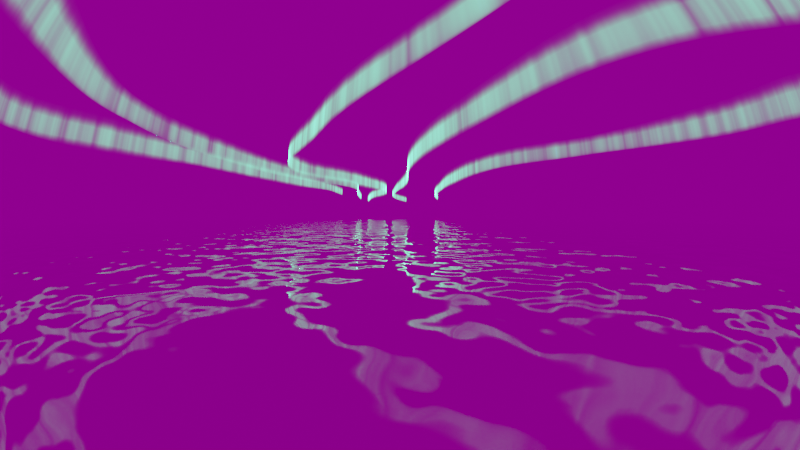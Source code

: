 # Source: scenery.blend  (saved by Blender 3.0.42; exported with 4.5.12 LTS)
import bpy
from mathutils import Matrix  # noqa: F401  (used for matrix-valued properties, if any)

bpy.ops.wm.read_factory_settings(use_empty=True)
scene = bpy.context.scene
scene.name = 'Scene'

# ---- collections
col_collection = bpy.data.collections.new('Collection'); scene.collection.children.link(col_collection)

# ---- images (referenced by path relative to the original .blend; pixels are not part of the script)
import os
ASSET_DIR = os.environ.get("B2B_ASSET_DIR", "")  # directory of the original .blend (textures are referenced by path, not embedded)
HERE = os.path.dirname(os.path.abspath(__file__))  # packed textures are extracted next to this script under _unpacked/

def load_image(name, relpath, width, height, colorspace="sRGB"):
    """Load a texture the original file referenced (path relative to the .blend, or extracted next to this script)."""
    p = next((c for c in (os.path.join(HERE, relpath), os.path.join(ASSET_DIR, relpath)) if relpath and os.path.exists(c)), "")
    if p:
        img = bpy.data.images.load(p, check_existing=True)
        img.name = name
    else:  # same state as the original file: an image datablock whose file is absent (Cycles renders it pink)
        img = bpy.data.images.new(name, width, height)
        img.source = "FILE"
        img.filepath = "//" + (relpath or name)
    img.colorspace_settings.name = colorspace
    return img
img_evening_road_01_4k_exr = load_image('evening_road_01_4k.exr', 'evening_road_01_4k.exr', 1024, 1024, 'Linear Rec.709')
img_starry_night_desert_jpeg = load_image('Starry Night Desert.jpeg', 'Starry Night Desert.jpeg', 1024, 1024, 'sRGB')

# ---- materials (node trees are filled in below, after node groups)
mat_material = bpy.data.materials.new('Material')
mat_material.alpha_threshold = 0.0
mat_material.line_color = (0.0, 0.0, 0.0, 1.0)
mat_material_001 = bpy.data.materials.new('Material.001')

# ---- node groups
ng_geometry_nodes = bpy.data.node_groups.new('Geometry Nodes', 'GeometryNodeTree')
_s = ng_geometry_nodes.interface.new_socket(name='Geometry', in_out='OUTPUT', socket_type='NodeSocketGeometry')
_s = ng_geometry_nodes.interface.new_socket(name='Geometry', in_out='INPUT', socket_type='NodeSocketGeometry')
ng_geometry_nodes.is_modifier = True
_N = ng_geometry_nodes.nodes; _L = ng_geometry_nodes.links
n0 = _N.new('GeometryNodeSetPosition'); n0.name = 'Set Position'; n0.location = (-141, 175)
n1 = _N.new('NodeGroupInput'); n1.name = 'Group Input'; n1.location = (-1570, 110)
n2 = _N.new('GeometryNodeTransform'); n2.name = 'Transform'; n2.location = (-1390, 122)
n2.inputs[3].default_value = (1.0, 1.0, 0.0)
n3 = _N.new('GeometryNodeResampleCurve'); n3.name = 'Resample Curve'; n3.location = (-1170, 155)
n3.keep_last_segment = False
n4 = _N.new('GeometryNodeCurveSplineType'); n4.name = 'Set Spline Type'; n4.location = (-945, 196)
n4.spline_type = 'BEZIER'
n5 = _N.new('GeometryNodeCurveSetHandles'); n5.name = 'Set Handle Type'; n5.location = (-676, 237)
n6 = _N.new('ShaderNodeCombineXYZ'); n6.name = 'Combine XYZ'; n6.location = (-398, -48)
n7 = _N.new('ShaderNodeMath'); n7.name = 'Math.001'; n7.location = (-618, -147)
n7.operation = 'MULTIPLY'
n7.inputs[1].default_value = 3.0
n8 = _N.new('ShaderNodeTexWave'); n8.name = 'Wave Texture'; n8.location = (-853, -93)
n8.inputs[1].default_value = 2.0
n9 = _N.new('ShaderNodeMath'); n9.name = 'Math'; n9.location = (-1063, -205)
n9.operation = 'DIVIDE'
n9.inputs[0].default_value = 0.0
n9.inputs[1].default_value = 2.0
n10 = _N.new('GeometryNodeCurveToMesh'); n10.name = 'Curve to Mesh'; n10.location = (600, 97)
n10.inputs[3].default_value = True
n11 = _N.new('GeometryNodeCurvePrimitiveQuadrilateral'); n11.name = 'Quadrilateral'; n11.location = (385, 7)
n11.inputs[0].default_value = 0.02
n11.inputs[1].default_value = 10.0
n12 = _N.new('GeometryNodeSubdivisionSurface'); n12.name = 'Subdivision Surface'; n12.location = (841, 100)
n12.inputs[1].default_value = 4
n12.inputs[4].default_value = False
n13 = _N.new('NodeGroupOutput'); n13.name = 'Group Output'; n13.location = (1290, 41)
n14 = _N.new('GeometryNodeSetMaterial'); n14.name = 'Set Material'; n14.location = (1070, 107)
n14.inputs[2].default_value = mat_material
n15 = _N.new('GeometryNodeSetCurveRadius'); n15.name = 'Set Curve Radius'; n15.location = (304, 184)
n16 = _N.new('FunctionNodeRandomValue'); n16.name = 'Random Value'; n16.location = (71, 75)
n16.inputs[2].default_value = 0.5
n17 = _N.new('GeometryNodeInputNamedAttribute'); n17.name = 'Named Attribute'; n17.location = (575, 97)
n17.inputs[0].default_value = 'radius'
n18 = _N.new('GeometryNodeSwitch'); n18.name = 'Switch'; n18.location = (575, 97)
n18.input_type = 'FLOAT'
n18.inputs[1].default_value = 1.0
_L.new(n1.outputs[0], n2.inputs[0])
_L.new(n2.outputs[0], n3.inputs[0])
_L.new(n3.outputs[0], n4.inputs[0])
_L.new(n4.outputs[0], n5.inputs[0])
_L.new(n5.outputs[0], n0.inputs[0])
_L.new(n0.outputs[0], n15.inputs[0])
_L.new(n8.outputs[0], n6.inputs[0])
_L.new(n9.outputs[0], n8.inputs[6])
_L.new(n6.outputs[0], n0.inputs[3])
_L.new(n8.outputs[0], n7.inputs[0])
_L.new(n7.outputs[0], n6.inputs[1])
_L.new(n10.outputs[0], n12.inputs[0])
_L.new(n11.outputs[0], n10.inputs[1])
_L.new(n12.outputs[0], n14.inputs[0])
_L.new(n14.outputs[0], n13.inputs[0])
_L.new(n15.outputs[0], n10.inputs[0])
_L.new(n16.outputs[1], n15.inputs[2])
_L.new(n17.outputs[1], n18.inputs[0])
_L.new(n17.outputs[0], n18.inputs[2])
_L.new(n18.outputs[0], n10.inputs[2])
n13.is_active_output = True

# ---- material node trees
mat_material.use_nodes = True; mat_material.node_tree.nodes.clear()
_N = mat_material.node_tree.nodes; _L = mat_material.node_tree.links
n0 = _N.new('ShaderNodeTexNoise'); n0.name = 'Noise Texture'; n0.location = (-759, 243)
n0.inputs[2].default_value = 100.0
n1 = _N.new('ShaderNodeMapping'); n1.name = 'Mapping'; n1.location = (-1049, 276)
n1.width = 240
n1.inputs[3].default_value = (1.0, 1.0, 0.0)
n2 = _N.new('ShaderNodeTexCoord'); n2.name = 'Texture Coordinate'; n2.location = (-1259, 259)
n3 = _N.new('ShaderNodeMapping'); n3.name = 'Mapping.001'; n3.location = (-1069, 678)
n3.width = 240
n3.inputs[2].default_value = (0.0, 1.571, 0.0)
n4 = _N.new('ShaderNodeTexCoord'); n4.name = 'Texture Coordinate.001'; n4.location = (-1279, 661)
n5 = _N.new('ShaderNodeTexGradient'); n5.name = 'Gradient Texture'; n5.location = (-777, 564)
n6 = _N.new('ShaderNodeMix'); n6.name = 'Mix'; n6.location = (-194, 596)
n6.data_type = 'RGBA'
n6.blend_type = 'MULTIPLY'
n6.inputs[0].default_value = 0.9
n7 = _N.new('ShaderNodeValToRGB'); n7.name = 'ColorRamp.001'; n7.location = (-560, 589)
n7.color_ramp.interpolation = 'B_SPLINE'
while len(n7.color_ramp.elements) > 1: n7.color_ramp.elements.remove(n7.color_ramp.elements[-1])
n7.color_ramp.elements[0].position = 0.2727; n7.color_ramp.elements[0].color = (0.0, 0.0, 0.0, 1.0)
_e = n7.color_ramp.elements.new(0.3818); _e.color = (10.0, 10.0, 10.0, 1.0)
_e = n7.color_ramp.elements.new(0.5227); _e.color = (0.07154, 0.07154, 0.07154, 1.0)
_e = n7.color_ramp.elements.new(0.8455); _e.color = (0.0, 0.0, 0.0, 1.0)
n8 = _N.new('ShaderNodeValToRGB'); n8.name = 'ColorRamp'; n8.location = (-551, 267)
while len(n8.color_ramp.elements) > 1: n8.color_ramp.elements.remove(n8.color_ramp.elements[-1])
n8.color_ramp.elements[0].position = 0.2864; n8.color_ramp.elements[0].color = (0.0, 0.0, 0.0, 1.0)
_e = n8.color_ramp.elements.new(0.8773); _e.color = (1.0, 1.0, 1.0, 1.0)
n9 = _N.new('ShaderNodeOutputMaterial'); n9.name = 'Material Output'; n9.location = (1150, 431)
n10 = _N.new('ShaderNodeEmission'); n10.name = 'Emission'; n10.location = (807, 472)
n10.width = 191
n11 = _N.new('ShaderNodeValToRGB'); n11.name = 'ColorRamp.002'; n11.location = (14, 788)
n11.color_ramp.color_mode = 'HSV'
while len(n11.color_ramp.elements) > 1: n11.color_ramp.elements.remove(n11.color_ramp.elements[-1])
n11.color_ramp.elements[0].position = 0.73; n11.color_ramp.elements[0].color = (0.04973, 1.0, 0.4637, 1.0)
_e = n11.color_ramp.elements.new(0.9455); _e.color = (0.06143, 1.0, 0.9489, 1.0)
n12 = _N.new('ShaderNodeMath'); n12.name = 'Math'; n12.location = (367, 518)
n12.operation = 'MULTIPLY'
n12.inputs[1].default_value = 60.0
_L.new(n0.outputs[0], n8.inputs[0])
_L.new(n8.outputs[0], n6.inputs[7])
_L.new(n1.outputs[0], n0.inputs[0])
_L.new(n2.outputs[0], n1.inputs[0])
_L.new(n4.outputs[0], n3.inputs[0])
_L.new(n3.outputs[0], n5.inputs[0])
_L.new(n5.outputs[1], n7.inputs[0])
_L.new(n10.outputs[0], n9.inputs[1])
_L.new(n7.outputs[0], n6.inputs[6])
_L.new(n6.outputs[2], n12.inputs[0])
_L.new(n6.outputs[2], n11.inputs[0])
_L.new(n11.outputs[0], n10.inputs[0])
_L.new(n12.outputs[0], n10.inputs[1])
n9.is_active_output = True
mat_material_001.use_nodes = True; mat_material_001.node_tree.nodes.clear()
_N = mat_material_001.node_tree.nodes; _L = mat_material_001.node_tree.links
n0 = _N.new('ShaderNodeBsdfPrincipled'); n0.name = 'Principled BSDF'; n0.location = (10, 300)
n0.distribution = 'GGX'
n0.subsurface_method = 'RANDOM_WALK_SKIN'
n0.inputs[2].default_value = 0.0
n0.inputs[3].default_value = 1.45
n0.inputs[18].default_value = 1.0
n0.inputs[27].default_value = (0.0, 0.0, 0.0, 1.0)
n0.inputs[28].default_value = 1.0
n1 = _N.new('ShaderNodeOutputMaterial'); n1.name = 'Material Output'; n1.location = (300, 300)
n2 = _N.new('ShaderNodeBump'); n2.name = 'Bump'; n2.location = (-235, -211)
n2.inputs[0].default_value = 0.1
n2.inputs[1].default_value = 1.0
n2.inputs[2].default_value = 1.0
n3 = _N.new('ShaderNodeTexNoise'); n3.name = 'Noise Texture'; n3.location = (-479, -222)
n3.inputs[2].default_value = 500.0
_L.new(n0.outputs[0], n1.inputs[0])
_L.new(n2.outputs[0], n0.inputs[5])
_L.new(n3.outputs[0], n2.inputs[3])
n1.is_active_output = True

# ---- world
world_world_001 = bpy.data.worlds.new('World.001'); scene.world = world_world_001
world_world_001.use_nodes = True; world_world_001.node_tree.nodes.clear()
_N = world_world_001.node_tree.nodes; _L = world_world_001.node_tree.links
n0 = _N.new('ShaderNodeOutputWorld'); n0.name = 'World Output'; n0.location = (377, 300)
n1 = _N.new('ShaderNodeBackground'); n1.name = 'Background'; n1.location = (87, 300)
n1.inputs[1].default_value = 0.5
n2 = _N.new('ShaderNodeTexCoord'); n2.name = 'Texture Coordinate'; n2.location = (-1247, 242)
n3 = _N.new('ShaderNodeMapping'); n3.name = 'Mapping'; n3.location = (-1047, 259)
n3.width = 240
n3.inputs[1].default_value = (0.0, 0.0, 0.1)
n4 = _N.new('ShaderNodeMix'); n4.name = 'Mix'; n4.location = (-133, 359)
n4.data_type = 'RGBA'
n4.blend_type = 'MULTIPLY'
n4.inputs[0].default_value = 1.0
n5 = _N.new('ShaderNodeHueSaturation'); n5.name = 'Hue Saturation Value'; n5.location = (-391, 228)
n5.inputs[1].default_value = 0.6
n5.inputs[2].default_value = 0.5
n6 = _N.new('ShaderNodeTexEnvironment'); n6.name = 'Environment Texture'; n6.location = (-747, 230)
n6.image = img_evening_road_01_4k_exr
n7 = _N.new('ShaderNodeTexEnvironment'); n7.name = 'Environment Texture.001'; n7.location = (-744, 485)
n7.image = img_starry_night_desert_jpeg
_L.new(n1.outputs[0], n0.inputs[0])
_L.new(n6.outputs[0], n5.inputs[4])
_L.new(n3.outputs[0], n6.inputs[0])
_L.new(n2.outputs[0], n3.inputs[0])
_L.new(n4.outputs[2], n1.inputs[0])
_L.new(n5.outputs[0], n4.inputs[7])
_L.new(n7.outputs[0], n4.inputs[6])
n0.is_active_output = True
world_world_001.use_sun_shadow = False
world_world_001.sun_shadow_jitter_overblur = 0.0

# ---- cameras
cam_camera = bpy.data.cameras.new('Camera')
cam_camera.type = 'PANO'
cam_camera.passepartout_alpha = 1.0
cam_camera.fisheye_fov = 6.283
cam_camera.fisheye_lens = 12.0

# ---- meshes
me_plane = bpy.data.meshes.new('Plane')
me_plane.from_pydata([(-200.0, -200.0, 0.0), (200.0, -200.0, 0.0), (-200.0, 200.0, 0.0), (200.0, 200.0, 0.0)], [], [(0, 1, 3, 2)])
_uv = me_plane.uv_layers.new(name='UVMap')
_uv.uv.foreach_set('vector', [0.0, 0.0, 1.0, 0.0, 1.0, 1.0, 0.0, 1.0])
me_plane.materials.append(mat_material_001)
me_plane.use_remesh_fix_poles = True
me_plane.use_remesh_preserve_attributes = False
me_plane.update()

# ---- curves / text
cu_beziercurve_001 = bpy.data.curves.new('BezierCurve.001', 'CURVE')
cu_beziercurve_001.dimensions = '3D'
_sp = cu_beziercurve_001.splines.new('BEZIER'); _sp.bezier_points.add(4)
_sp.bezier_points.foreach_set('co', [-134.5, 151.5, -21.07, -47.87, 76.83, -21.07, -22.6, 9.417, -21.07, 79.72, -37.53, -21.07, 112.2, -137.4, -21.07])
_sp.bezier_points.foreach_set('handle_left', [-151.6, 185.6, -21.07, -58.92, 113.3, -21.07, -45.65, 22.75, -21.07, 54.44, -6.687, -21.07, 81.82, -120.1, -21.07])
_sp.bezier_points.foreach_set('handle_right', [-117.5, 117.4, -21.07, -40.92, 53.86, -21.07, 9.89, -9.365, -21.07, 101.9, -64.61, -21.07, 142.6, -154.8, -21.07])
for _p, _l, _r in zip(_sp.bezier_points, ['ALIGNED', 'ALIGNED', 'ALIGNED', 'ALIGNED', 'ALIGNED'], ['ALIGNED', 'ALIGNED', 'ALIGNED', 'ALIGNED', 'ALIGNED']): _p.handle_left_type = _l; _p.handle_right_type = _r
_sp.order_u = 0
_sp.order_v = 0
_sp = cu_beziercurve_001.splines.new('BEZIER'); _sp.bezier_points.add(2)
_sp.bezier_points.foreach_set('co', [-98.43, 88.86, -21.07, 29.17, -89.29, -21.07, 76.11, -133.8, -21.07])
_sp.bezier_points.foreach_set('handle_left', [-131.0, 121.5, -21.07, -16.35, -81.9, -21.07, 82.82, -107.0, -21.07])
_sp.bezier_points.foreach_set('handle_right', [-65.83, 56.26, -21.07, 56.45, -93.72, -21.07, 69.41, -160.6, -21.07])
for _p, _l, _r in zip(_sp.bezier_points, ['ALIGNED', 'ALIGNED', 'ALIGNED'], ['ALIGNED', 'ALIGNED', 'ALIGNED']): _p.handle_left_type = _l; _p.handle_right_type = _r
_sp.order_u = 0
_sp.order_v = 0
_sp = cu_beziercurve_001.splines.new('BEZIER'); _sp.bezier_points.add(5)
_sp.bezier_points.foreach_set('co', [-121.0, 128.9, -21.07, -54.81, 55.18, -21.07, -49.59, 26.73, -21.07, 15.43, -52.8, -21.07, 36.91, -56.28, -21.07, 107.7, -170.6, -21.07])
_sp.bezier_points.foreach_set('handle_left', [-134.6, 142.5, -21.07, -59.25, 73.96, -21.07, -52.22, 31.0, -21.07, -3.952, -44.77, -21.07, 34.25, -55.18, -21.07, 91.99, -128.7, -21.07])
_sp.bezier_points.foreach_set('handle_right', [-107.3, 115.3, -21.07, -53.66, 50.3, -21.07, -38.56, 8.89, -21.07, 18.09, -53.9, -21.07, 78.33, -73.44, -21.07, 123.5, -212.6, -21.07])
for _p, _l, _r in zip(_sp.bezier_points, ['ALIGNED', 'ALIGNED', 'ALIGNED', 'ALIGNED', 'ALIGNED', 'ALIGNED'], ['ALIGNED', 'ALIGNED', 'ALIGNED', 'ALIGNED', 'ALIGNED', 'ALIGNED']): _p.handle_left_type = _l; _p.handle_right_type = _r
_sp.order_u = 0
_sp.order_v = 0
_sp = cu_beziercurve_001.splines.new('BEZIER'); _sp.bezier_points.add(0)
_sp.bezier_points.foreach_set('co', [19.38, 141.5, 17.62])
_sp.bezier_points.foreach_set('handle_left', [19.38, 141.5, 17.62])
_sp.bezier_points.foreach_set('handle_right', [19.38, 141.5, 17.62])
for _p, _l, _r in zip(_sp.bezier_points, ['ALIGNED'], ['ALIGNED']): _p.handle_left_type = _l; _p.handle_right_type = _r
_sp.order_u = 0
_sp.order_v = 0
_sp = cu_beziercurve_001.splines.new('BEZIER'); _sp.bezier_points.add(4)
_sp.bezier_points.foreach_set('co', [-69.38, 173.6, -21.07, 19.64, 59.11, -21.07, 74.48, 36.86, -21.07, 117.4, -13.21, -21.07, 182.6, -37.85, -21.07])
_sp.bezier_points.foreach_set('handle_left', [-90.99, 216.8, -21.07, -17.28, 90.31, -21.07, 67.56, 41.24, -21.07, 110.4, -6.924, -21.07, 159.9, -32.99, -21.07])
_sp.bezier_points.foreach_set('handle_right', [-47.76, 130.3, -21.07, 25.9, 53.82, -21.07, 82.44, 31.82, -21.07, 134.7, -28.73, -21.07, 205.3, -42.72, -21.07])
for _p, _l, _r in zip(_sp.bezier_points, ['ALIGNED', 'ALIGNED', 'ALIGNED', 'ALIGNED', 'ALIGNED'], ['ALIGNED', 'ALIGNED', 'ALIGNED', 'ALIGNED', 'ALIGNED']): _p.handle_left_type = _l; _p.handle_right_type = _r
_sp.order_u = 0
_sp.order_v = 0
_sp = cu_beziercurve_001.splines.new('BEZIER'); _sp.bezier_points.add(4)
_sp.bezier_points.foreach_set('co', [-116.3, 187.9, -21.07, -1.818, 43.22, -21.07, 109.5, -50.57, -21.07, 135.7, -107.0, -21.07, 189.7, -129.3, -21.07])
_sp.bezier_points.foreach_set('handle_left', [-127.3, 248.4, -21.07, -34.14, 95.52, -21.07, 86.11, -8.048, -21.07, 121.8, -91.62, -21.07, 179.6, -125.7, -21.07])
_sp.bezier_points.foreach_set('handle_right', [-105.3, 127.4, -21.07, 23.68, 1.953, -21.07, 119.4, -68.75, -21.07, 142.9, -114.9, -21.07, 199.8, -132.8, -21.07])
for _p, _l, _r in zip(_sp.bezier_points, ['ALIGNED', 'ALIGNED', 'ALIGNED', 'ALIGNED', 'ALIGNED'], ['ALIGNED', 'ALIGNED', 'ALIGNED', 'ALIGNED', 'ALIGNED']): _p.handle_left_type = _l; _p.handle_right_type = _r
_sp.order_u = 0
_sp.order_v = 0
cu_beziercurve_001.materials.append(mat_material)
cu_beziercurve_001.use_path = True
cu_beziercurve_001.fill_mode = 'FULL'

# ---- objects
ob_beziercurve = bpy.data.objects.new('BezierCurve', cu_beziercurve_001)
ob_plane = bpy.data.objects.new('Plane', me_plane)
ob_camera = bpy.data.objects.new('Camera', cam_camera)

# ---- transforms, parenting, visibility, modifiers, constraints
ob_beziercurve.location = (0.0, 0.0, 20.0)
_m = ob_beziercurve.modifiers.new('GeometryNodes', 'NODES')
_m.node_group = ng_geometry_nodes
ob_plane.location = (0.0, 0.0, 0.0)
ob_camera.location = (54.37, -29.59, 0.469)
ob_camera.rotation_euler = (1.544, -1.448e-06, 0.6815)
ob_camera.scale = (1.0, 1.0, 1.0)

# ---- collection membership
col_collection.objects.link(ob_beziercurve)
col_collection.objects.link(ob_plane)
col_collection.objects.link(ob_camera)

# ---- scene / render settings (as saved in the file)
scene.camera = ob_camera
scene.frame_start = 1; scene.frame_end = 250; scene.frame_set(28)
scene.render.engine = 'CYCLES'
scene.cycles.sampling_pattern = 'TABULATED_SOBOL'
scene.cycles.adaptive_threshold = 0.5
scene.cycles.use_light_tree = False
scene.view_settings.view_transform = 'Filmic'
bpy.context.view_layer.update()
